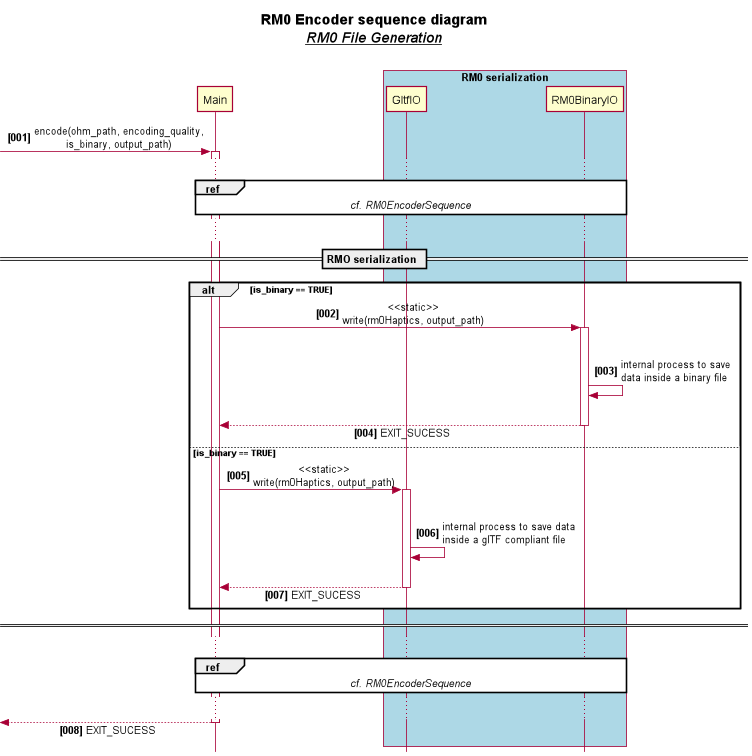

The diagram above was rendered by PlantUML. Its source (embedded in the PNG):
@startuml
'https://plantuml.com/sequence-diagram
!includesub ../style/style.puml!STYLE

title **RM0 Encoder sequence diagram**\n<i>__RM0 File Generation__</i>\n
hide unlinked

participant Main
box "RM0 serialization"
    participant GltfIO
    participant RM0BinaryIO
end box

[-> Main ++: encode(ohm_path, encoding_quality,\nis_binary, output_path)

...
ref over Main, RM0BinaryIO
    <i>cf. RM0EncoderSequence</i>
end ref
...

== RMO serialization ==

alt is_binary == TRUE

    Main -> RM0BinaryIO ++: <<static>>\nwrite(rm0Haptics, output_path)
    |||
    RM0BinaryIO -> RM0BinaryIO: internal process to save\ndata inside a binary file
    |||
    return EXIT_SUCESS

else is_binary == TRUE

    Main -> GltfIO ++: <<static>>\nwrite(rm0Haptics, output_path)
    |||
    GltfIO -> GltfIO: internal process to save data\ninside a glTF compliant file
    |||
    return EXIT_SUCESS

end

====

...
ref over Main, RM0BinaryIO
    <i>cf. RM0EncoderSequence</i>
end ref
...

[<-- Main --: EXIT_SUCESS
@enduml